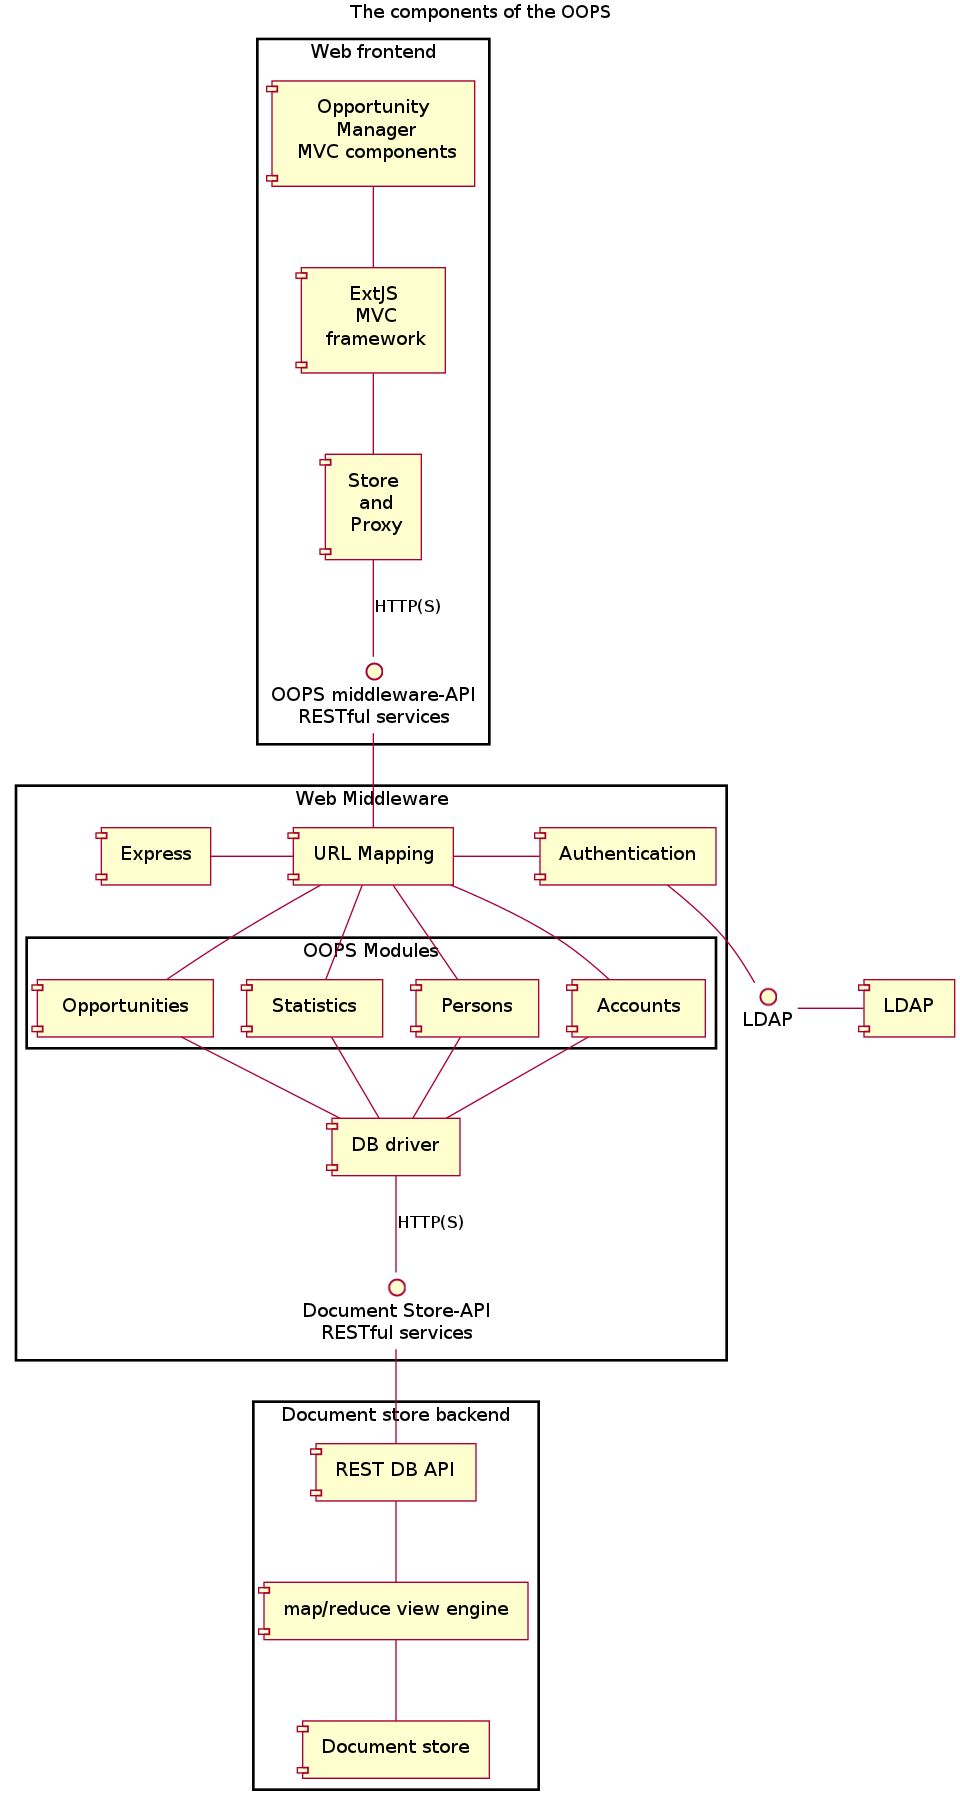

The diagram above was rendered by PlantUML. Its source (embedded in the PNG):
@startuml
title The components of the OOPS

package "Web frontend" {
    component [ExtJS\n MVC\n framework] as ExtJsMvc
    component [Opportunity\n Manager\n MVC components] as OppManager
    component [Store\n and\n Proxy] as Store

    OppManager -down- ExtJsMvc
    ExtJsMvc -down- Store
    Store -down- OOPS_MW_IF : HTTP(S)
}

component "LDAP" as ldap
interface "LDAP" as LDAP_IF
ldap -left- LDAP_IF

package "Web Middleware" {

    interface "OOPS middleware-API\nRESTful services" as OOPS_MW_IF

    component [Authentication] as Auth
    component [URL Mapping] as UrlMapping
    component [DB driver] as Db
    component [Express] as Express

    Auth -right- LDAP_IF
    Auth -left- UrlMapping
    Express -right- UrlMapping
    OOPS_MW_IF -down- UrlMapping

    package "OOPS Modules" {
        component [ Opportunities ] as Opportunities
        component [ Statistics ] as Statistics
        component [ Persons ] as Persons
        component [ Accounts ] as Accounts

        UrlMapping -down- Opportunities
        UrlMapping -down- Statistics
        UrlMapping -down- Persons
        UrlMapping -down- Accounts
        Opportunities -down- Db
        Statistics -down- Db
        Persons -down- Db
        Accounts -down- Db
    }

    Db -down- REPOSITORY_IF : HTTP(S)
}

package "Document store backend" {
    interface "Document Store-API\nRESTful services" as REPOSITORY_IF

    component [REST DB API] as REST_DB_API
    component [map/reduce view engine] as ViewManagement
    component [Document store] as docStore

    REPOSITORY_IF -down- REST_DB_API
    REST_DB_API -down- ViewManagement
    ViewManagement -down- docStore
}

@enduml